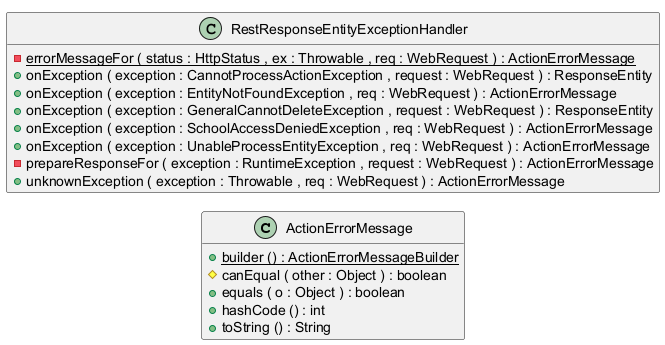

The diagram above was rendered by PlantUML. Its source (embedded in the PNG):
@startuml
!pragma layout smetana

left to right direction


class ActionErrorMessage {
	{field} +errorCode : int
	{field} +errorMessage : String
	{field} +errorUrl : String
	{method}  {static} +builder () : ActionErrorMessageBuilder
	{method} #canEqual ( other : Object ) : boolean
	{method} +equals ( o : Object ) : boolean
	{method} +hashCode () : int
	{method} +toString () : String
}


class RestResponseEntityExceptionHandler {
	{field} {static} -log : Logger
	{method}  {static} -errorMessageFor ( status : HttpStatus , ex : Throwable , req : WebRequest ) : ActionErrorMessage
	{method} +onException ( exception : CannotProcessActionException , request : WebRequest ) : ResponseEntity
	{method} +onException ( exception : EntityNotFoundException , req : WebRequest ) : ActionErrorMessage
	{method} +onException ( exception : GeneralCannotDeleteException , request : WebRequest ) : ResponseEntity
	{method} +onException ( exception : SchoolAccessDeniedException , req : WebRequest ) : ActionErrorMessage
	{method} +onException ( exception : UnableProcessEntityException , req : WebRequest ) : ActionErrorMessage
	{method} -prepareResponseFor ( exception : RuntimeException , request : WebRequest ) : ActionErrorMessage
	{method} +unknownException ( exception : Throwable , req : WebRequest ) : ActionErrorMessage
}





hide fields

@enduml